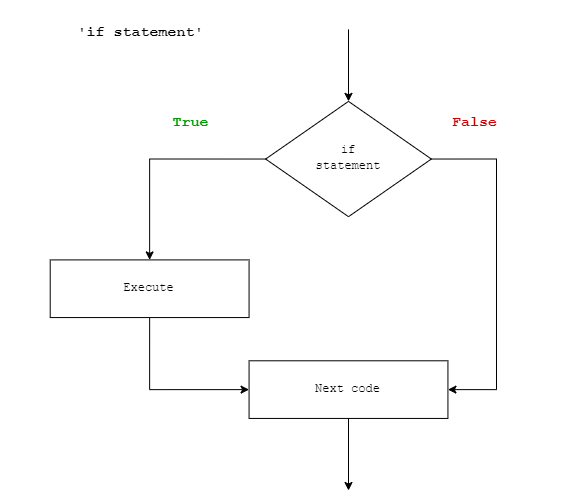

The diagram above was exported from draw.io. Its source (the exported page's mxGraphModel, read from the mxfile embedded in the PNG):
<mxGraphModel dx="1313" dy="716" grid="1" gridSize="10" guides="1" tooltips="1" connect="1" arrows="1" fold="1" page="1" pageScale="1" pageWidth="827" pageHeight="1169" math="0" shadow="0">
  <root>
    <mxCell id="WIyWlLk6GJQsqaUBKTNV-0" />
    <mxCell id="WIyWlLk6GJQsqaUBKTNV-1" parent="WIyWlLk6GJQsqaUBKTNV-0" />
    <mxCell id="ADjgKZOCS6QUGWw-TjZ7-1" value="" style="group" vertex="1" connectable="0" parent="WIyWlLk6GJQsqaUBKTNV-1">
      <mxGeometry x="110" y="40" width="580" height="490" as="geometry" />
    </mxCell>
    <mxCell id="FkUErzc8L0xxNj9u9bXk-5" value="" style="rounded=0;whiteSpace=wrap;html=1;labelBackgroundColor=none;" parent="ADjgKZOCS6QUGWw-TjZ7-1" vertex="1">
      <mxGeometry x="248.5714285714286" y="360.29411764705884" width="198.85714285714292" height="57.64705882352941" as="geometry" />
    </mxCell>
    <mxCell id="WIyWlLk6GJQsqaUBKTNV-6" value="&lt;span style=&quot;font-family: &amp;quot;Courier New&amp;quot;;&quot;&gt;if&lt;/span&gt;&lt;br style=&quot;border-color: var(--border-color); font-family: &amp;quot;Courier New&amp;quot;;&quot;&gt;&lt;span style=&quot;font-family: &amp;quot;Courier New&amp;quot;;&quot;&gt;statement&lt;/span&gt;" style="rhombus;whiteSpace=wrap;html=1;shadow=0;fontFamily=Helvetica;fontSize=12;align=center;strokeWidth=1;spacing=6;spacingTop=-4;labelBackgroundColor=none;" parent="ADjgKZOCS6QUGWw-TjZ7-1" vertex="1">
      <mxGeometry x="265.1428571428572" y="100.88235294117646" width="165.71428571428575" height="115.29411764705883" as="geometry" />
    </mxCell>
    <mxCell id="FkUErzc8L0xxNj9u9bXk-1" value="" style="rounded=0;whiteSpace=wrap;html=1;labelBackgroundColor=none;" parent="ADjgKZOCS6QUGWw-TjZ7-1" vertex="1">
      <mxGeometry x="49.71428571428573" y="259.4117647058824" width="198.85714285714292" height="57.64705882352941" as="geometry" />
    </mxCell>
    <mxCell id="FkUErzc8L0xxNj9u9bXk-2" value="" style="endArrow=classic;html=1;rounded=0;exitX=0;exitY=0.5;exitDx=0;exitDy=0;edgeStyle=orthogonalEdgeStyle;labelBackgroundColor=none;" parent="ADjgKZOCS6QUGWw-TjZ7-1" source="WIyWlLk6GJQsqaUBKTNV-6" target="FkUErzc8L0xxNj9u9bXk-1" edge="1">
      <mxGeometry width="50" height="50" relative="1" as="geometry">
        <mxPoint x="66.2857142857143" y="57.64705882352941" as="sourcePoint" />
        <mxPoint x="82.85714285714288" y="172.94117647058823" as="targetPoint" />
      </mxGeometry>
    </mxCell>
    <mxCell id="FkUErzc8L0xxNj9u9bXk-3" value="Execute" style="text;html=1;strokeColor=none;fillColor=none;align=center;verticalAlign=middle;whiteSpace=wrap;rounded=0;fontFamily=Courier New;labelBackgroundColor=none;" parent="ADjgKZOCS6QUGWw-TjZ7-1" vertex="1">
      <mxGeometry x="99.42857142857146" y="266.61764705882354" width="99.42857142857146" height="43.23529411764706" as="geometry" />
    </mxCell>
    <mxCell id="FkUErzc8L0xxNj9u9bXk-4" value="Next code" style="text;html=1;strokeColor=none;fillColor=none;align=center;verticalAlign=middle;whiteSpace=wrap;rounded=0;fontFamily=Courier New;labelBackgroundColor=none;" parent="ADjgKZOCS6QUGWw-TjZ7-1" vertex="1">
      <mxGeometry x="273.4285714285715" y="367.5" width="149.14285714285717" height="43.23529411764706" as="geometry" />
    </mxCell>
    <mxCell id="FkUErzc8L0xxNj9u9bXk-6" value="" style="endArrow=classic;html=1;rounded=0;fontFamily=Courier New;exitX=0.5;exitY=1;exitDx=0;exitDy=0;edgeStyle=orthogonalEdgeStyle;entryX=0;entryY=0.5;entryDx=0;entryDy=0;labelBackgroundColor=none;" parent="ADjgKZOCS6QUGWw-TjZ7-1" source="FkUErzc8L0xxNj9u9bXk-1" target="FkUErzc8L0xxNj9u9bXk-5" edge="1">
      <mxGeometry x="1" width="50" height="50" relative="1" as="geometry">
        <mxPoint x="49.71428571428573" y="475.5882352941177" as="sourcePoint" />
        <mxPoint x="132.5714285714286" y="403.52941176470586" as="targetPoint" />
        <mxPoint as="offset" />
      </mxGeometry>
    </mxCell>
    <mxCell id="FkUErzc8L0xxNj9u9bXk-7" value="" style="endArrow=classic;html=1;rounded=0;fontFamily=Courier New;exitX=1;exitY=0.5;exitDx=0;exitDy=0;edgeStyle=orthogonalEdgeStyle;entryX=1;entryY=0.5;entryDx=0;entryDy=0;labelBackgroundColor=none;" parent="ADjgKZOCS6QUGWw-TjZ7-1" source="WIyWlLk6GJQsqaUBKTNV-6" target="FkUErzc8L0xxNj9u9bXk-5" edge="1">
      <mxGeometry x="1" width="50" height="50" relative="1" as="geometry">
        <mxPoint x="430.85714285714295" y="158.52941176470588" as="sourcePoint" />
        <mxPoint x="530.2857142857144" y="230.58823529411765" as="targetPoint" />
        <mxPoint as="offset" />
        <Array as="points">
          <mxPoint x="496" y="159" />
          <mxPoint x="496" y="389" />
        </Array>
      </mxGeometry>
    </mxCell>
    <mxCell id="FkUErzc8L0xxNj9u9bXk-8" value="&lt;b style=&quot;&quot;&gt;&lt;font style=&quot;font-size: 15px;&quot; color=&quot;#009900&quot;&gt;True&lt;/font&gt;&lt;/b&gt;" style="text;html=1;strokeColor=none;fillColor=none;align=center;verticalAlign=middle;whiteSpace=wrap;rounded=0;fontFamily=Courier New;labelBackgroundColor=none;" parent="ADjgKZOCS6QUGWw-TjZ7-1" vertex="1">
      <mxGeometry x="116.00000000000003" y="100.88235294117646" width="149.14285714285717" height="43.23529411764706" as="geometry" />
    </mxCell>
    <mxCell id="FkUErzc8L0xxNj9u9bXk-9" value="&lt;b style=&quot;&quot;&gt;&lt;font color=&quot;#cc0000&quot; style=&quot;font-size: 15px;&quot;&gt;False&lt;/font&gt;&lt;/b&gt;" style="text;html=1;strokeColor=none;fillColor=none;align=center;verticalAlign=middle;whiteSpace=wrap;rounded=0;fontFamily=Courier New;labelBackgroundColor=none;movable=1;resizable=1;rotatable=1;deletable=1;editable=1;connectable=1;" parent="ADjgKZOCS6QUGWw-TjZ7-1" vertex="1">
      <mxGeometry x="399.99714285714293" y="100.88235294117646" width="149.14285714285717" height="43.23529411764706" as="geometry" />
    </mxCell>
    <mxCell id="FkUErzc8L0xxNj9u9bXk-12" value="" style="endArrow=classic;html=1;rounded=0;fontFamily=Courier New;fontSize=15;fontColor=#CC0000;labelBackgroundColor=none;" parent="ADjgKZOCS6QUGWw-TjZ7-1" target="WIyWlLk6GJQsqaUBKTNV-6" edge="1">
      <mxGeometry width="50" height="50" relative="1" as="geometry">
        <mxPoint x="348" y="28.823529411764707" as="sourcePoint" />
        <mxPoint x="348" y="-28.823529411764707" as="targetPoint" />
      </mxGeometry>
    </mxCell>
    <mxCell id="FkUErzc8L0xxNj9u9bXk-13" value="" style="endArrow=classic;html=1;rounded=0;fontFamily=Courier New;fontSize=15;fontColor=#CC0000;exitX=0.5;exitY=1;exitDx=0;exitDy=0;labelBackgroundColor=none;" parent="ADjgKZOCS6QUGWw-TjZ7-1" source="FkUErzc8L0xxNj9u9bXk-5" edge="1">
      <mxGeometry x="1" y="175" width="50" height="50" relative="1" as="geometry">
        <mxPoint x="347.1714285714287" y="432.35294117647055" as="sourcePoint" />
        <mxPoint x="348" y="490.00000000000006" as="targetPoint" />
        <mxPoint x="-105" y="160" as="offset" />
      </mxGeometry>
    </mxCell>
    <mxCell id="FkUErzc8L0xxNj9u9bXk-14" value="&lt;b&gt;'if statement'&lt;/b&gt;" style="text;html=1;strokeColor=none;fillColor=none;align=center;verticalAlign=middle;whiteSpace=wrap;rounded=0;fontFamily=Courier New;fontSize=15;fontColor=#000000;fontStyle=0;labelBackgroundColor=none;" parent="ADjgKZOCS6QUGWw-TjZ7-1" vertex="1">
      <mxGeometry x="33.14" y="10" width="215.42857142857147" height="43.23529411764706" as="geometry" />
    </mxCell>
  </root>
</mxGraphModel>